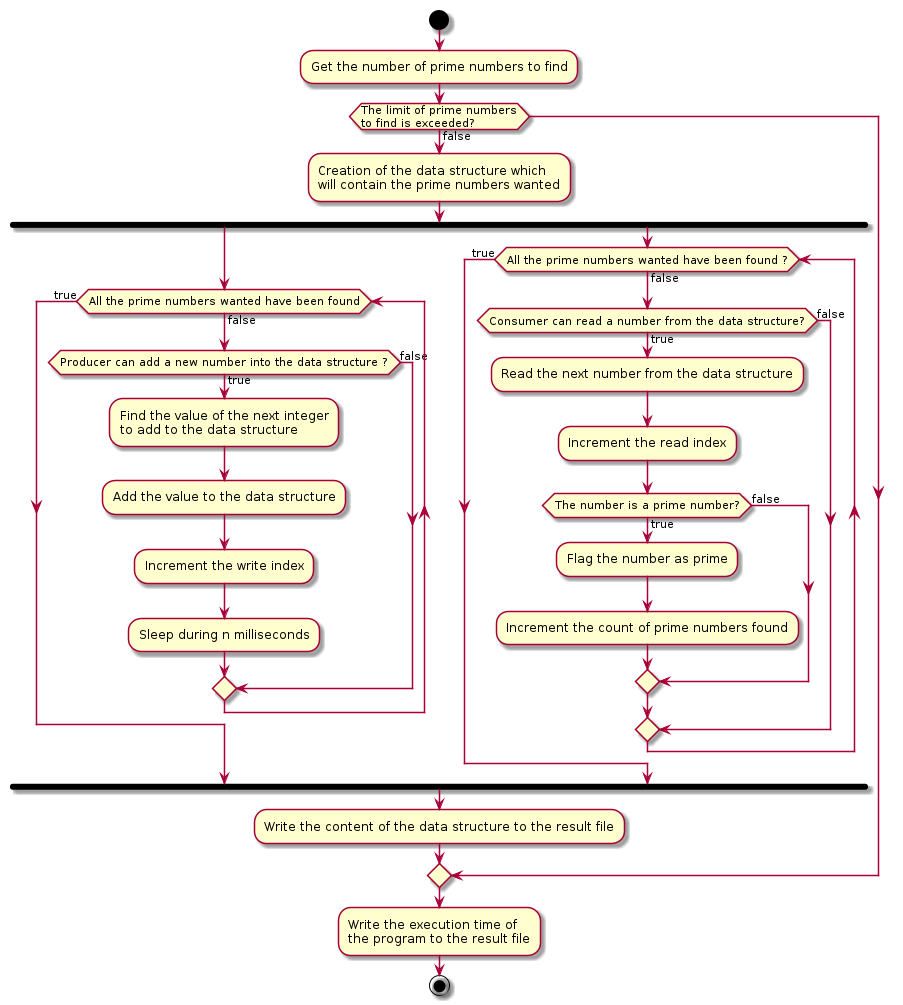

The diagram above was rendered by PlantUML. Its source (embedded in the PNG):
@startuml
start
:Get the number of prime numbers to find;
if(The limit of prime numbers\nto find is exceeded?) then (false)
	:Creation of the data structure which\nwill contain the prime numbers wanted;
	fork
		while (All the prime numbers wanted have been found) is (false)
			if (Producer can add a new number into the data structure ?) then (true)
				:Find the value of the next integer\nto add to the data structure;
				:Add the value to the data structure;
				:Increment the write index;
				:Sleep during n milliseconds;
			else (false)
			endif
		endwhile (true)
	fork again
		while (All the prime numbers wanted have been found ?) is (false)
			if (Consumer can read a number from the data structure?) then (true)
				:Read the next number from the data structure;
				:Increment the read index;
				if(The number is a prime number?) then (true)
					:Flag the number as prime;
					:Increment the count of prime numbers found;
				else (false)
				endif
			else (false)
			endif
		endwhile (true)
	end fork
	:Write the content of the data structure to the result file;
endif
:Write the execution time of\nthe program to the result file;
stop
@enduml